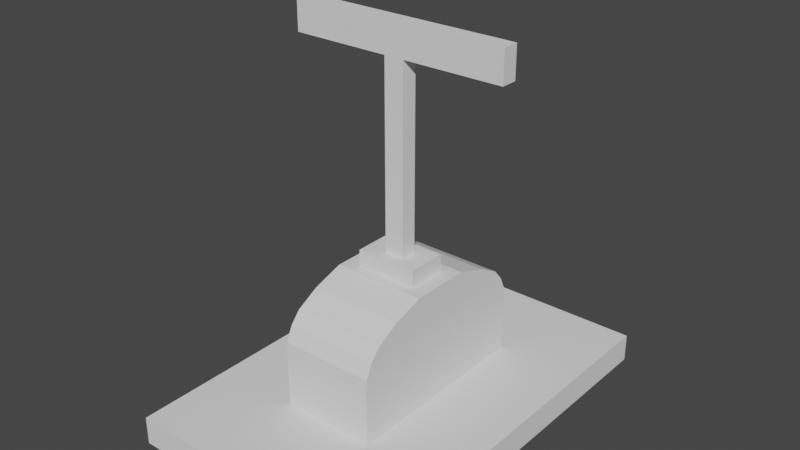 # Source: Dzwignia_01.blend  (saved by Blender 2.83.19; exported with 4.5.12 LTS)
import bpy
from mathutils import Matrix  # noqa: F401  (used for matrix-valued properties, if any)

bpy.ops.wm.read_factory_settings(use_empty=True)
scene = bpy.context.scene
scene.name = 'Scene'

# ---- collections
col_collection = bpy.data.collections.new('Collection'); scene.collection.children.link(col_collection)

# ---- world
world_world = bpy.data.worlds.new('World'); scene.world = world_world
world_world.use_nodes = True; world_world.node_tree.nodes.clear()
_N = world_world.node_tree.nodes; _L = world_world.node_tree.links
n0 = _N.new('ShaderNodeOutputWorld'); n0.name = 'World Output'; n0.location = (300, 300)
n1 = _N.new('ShaderNodeBackground'); n1.name = 'Background'; n1.location = (10, 300)
n1.inputs[0].default_value = (0.05088, 0.05088, 0.05088, 1.0)
_L.new(n1.outputs[0], n0.inputs[0])
n0.is_active_output = True
world_world.color = (0.05088, 0.05088, 0.05088)
world_world.use_sun_shadow = False
world_world.sun_shadow_jitter_overblur = 0.0

# ---- meshes
me_cube_004 = bpy.data.meshes.new('Cube.004')
me_cube_004.from_pydata([(-1.0, -1.0, -1.0), (-1.0, -1.0, 1.0), (-1.0, 1.0, -1.0), (-1.0, 1.0, 1.0), (1.0, -1.0, -1.0), (1.0, -1.0, 1.0), (1.0, 1.0, -1.0), (1.0, 1.0, 1.0)], [], [(0, 1, 3, 2), (2, 3, 7, 6), (6, 7, 5, 4), (4, 5, 1, 0), (2, 6, 4, 0), (7, 3, 1, 5)])
_uv = me_cube_004.uv_layers.new(name='UVMap')
_uv.uv.foreach_set('vector', [0.5089, 0.6899, 0.5525, 0.6899, 0.5525, 0.7334, 0.5089, 0.7334, 0.5089, 0.7334, 0.5525, 0.7334, 0.5525, 0.7769, 0.5089, 0.7769, 0.5089, 0.7769, 0.5525, 0.7769, 0.5525, 0.8205, 0.5089, 0.8205, 0.5089, 0.8205, 0.5525, 0.8205, 0.5525, 0.864, 0.5089, 0.864, 0.4654, 0.7769, 0.5089, 0.7769, 0.5089, 0.8205, 0.4654, 0.8205, 0.5525, 0.7769, 0.596, 0.7769, 0.596, 0.8205, 0.5525, 0.8205])
me_cube_004.use_remesh_fix_poles = True
me_cube_004.use_remesh_preserve_attributes = False
me_cube_004.use_mirror_vertex_groups = False
me_cube_004.update()
me_cube_005 = bpy.data.meshes.new('Cube.005')
me_cube_005.from_pydata([(-1.0, -1.0, -1.0), (-1.0, -1.0, 1.0), (-1.0, 1.0, -1.0), (-1.0, 1.0, 1.0), (1.0, -1.0, -1.0), (1.0, -1.0, 1.0), (1.0, 1.0, -1.0), (1.0, 1.0, 1.0), (-1.0, -0.9329, 1.385), (-1.0, 0.9329, 1.385), (1.0, 0.9329, 1.385), (1.0, -0.9329, 1.385), (-1.0, -0.8348, 1.691), (-1.0, 0.8348, 1.691), (1.0, 0.8348, 1.691), (1.0, -0.8348, 1.691), (-1.0, -0.8348, 1.691), (-1.0, 0.8348, 1.691), (1.0, 0.8348, 1.691), (1.0, -0.8348, 1.691), (-1.0, -0.6077, 2.027), (-1.0, 0.6077, 2.027), (1.0, 0.6077, 2.027), (1.0, -0.6077, 2.027), (-1.0, -0.6077, 2.027), (-1.0, 0.6077, 2.027), (1.0, 0.6077, 2.027), (1.0, -0.6077, 2.027), (-1.0, -0.3001, 2.296), (-1.0, 0.3001, 2.296), (1.0, 0.3001, 2.296), (1.0, -0.3001, 2.296), (-0.6601, -0.1981, 2.296), (-0.6601, 0.1981, 2.296), (0.6601, 0.1981, 2.296), (0.6601, -0.1981, 2.296), (-0.6601, -0.1981, 2.743), (-0.6601, 0.1981, 2.743), (0.6601, 0.1981, 2.743), (0.6601, -0.1981, 2.743), (-0.211, -0.1981, 2.743), (-0.211, 0.1981, 2.743), (0.211, 0.1981, 2.743), (0.211, -0.1981, 2.743), (-0.211, -0.08071, 2.743), (-0.211, 0.08071, 2.743), (0.211, 0.08071, 2.743), (0.211, -0.08071, 2.743), (-0.211, -0.08071, 7.674), (-0.211, 0.08071, 7.674), (0.211, 0.08071, 7.674), (0.211, -0.08071, 7.674), (-0.211, -0.08071, 8.499), (-0.211, 0.08071, 8.499), (0.211, 0.08071, 8.499), (0.211, -0.08071, 8.499), (-0.211, -0.08071, 7.674), (-0.211, 0.08071, 7.674), (0.211, 0.08071, 7.674), (0.211, -0.08071, 7.674), (-0.211, -0.08071, 8.499), (-0.211, 0.08071, 8.499), (0.211, 0.08071, 8.499), (0.211, -0.08071, 8.499), (2.323, 0.08071, 7.674), (2.323, -0.08071, 7.674), (2.323, 0.08071, 8.499), (2.323, -0.08071, 8.499), (-2.323, -0.08071, 7.674), (-2.323, 0.08071, 7.674), (-2.323, -0.08071, 8.499), (-2.323, 0.08071, 8.499)], [], [(0, 1, 3, 2), (2, 3, 7, 6), (6, 7, 5, 4), (4, 5, 1, 0), (2, 6, 4, 0), (3, 1, 8, 9), (8, 11, 15, 12), (1, 5, 11, 8), (7, 3, 9, 10), (5, 7, 10, 11), (15, 14, 18, 19), (10, 9, 13, 14), (11, 10, 14, 15), (9, 8, 12, 13), (16, 19, 23, 20), (13, 12, 16, 17), (12, 15, 19, 16), (14, 13, 17, 18), (22, 21, 25, 26), (18, 17, 21, 22), (19, 18, 22, 23), (17, 16, 20, 21), (27, 26, 30, 31), (23, 22, 26, 27), (21, 20, 24, 25), (20, 23, 27, 24), (28, 31, 35, 32), (25, 24, 28, 29), (24, 27, 31, 28), (26, 25, 29, 30), (35, 34, 38, 39), (30, 29, 33, 34), (31, 30, 34, 35), (29, 28, 32, 33), (39, 38, 42, 43), (33, 32, 36, 37), (32, 35, 39, 36), (34, 33, 37, 38), (40, 43, 47, 44), (37, 36, 40, 41), (36, 39, 43, 40), (38, 37, 41, 42), (47, 46, 50, 51), (42, 41, 45, 46), (43, 42, 46, 47), (41, 40, 44, 45), (55, 51, 59, 63), (45, 44, 48, 49), (44, 47, 51, 48), (46, 45, 49, 50), (54, 53, 52, 55), (48, 51, 55, 52), (50, 49, 53, 54), (49, 48, 56, 57), (56, 60, 70, 68), (63, 59, 65, 67), (48, 52, 60, 56), (54, 55, 63, 62), (52, 53, 61, 60), (50, 54, 62, 58), (53, 49, 57, 61), (51, 50, 58, 59), (65, 64, 66, 67), (58, 62, 66, 64), (62, 63, 67, 66), (59, 58, 64, 65), (69, 68, 70, 71), (60, 61, 71, 70), (57, 56, 68, 69), (61, 57, 69, 71)])
_uv = me_cube_005.uv_layers.new(name='UVMap')
_uv.uv.foreach_set('vector', [0.5751, 0.1608, 0.6092, 0.1608, 0.6092, 0.1949, 0.5751, 0.1949, 0.5751, 0.1949, 0.6092, 0.1949, 0.6092, 0.229, 0.5751, 0.229, 0.5751, 0.229, 0.6092, 0.229, 0.6092, 0.2631, 0.5751, 0.2631, 0.5751, 0.2631, 0.6092, 0.2631, 0.6092, 0.2973, 0.5751, 0.2973, 0.125, 0.5, 0.375, 0.5, 0.375, 0.75, 0.125, 0.75, 0.6092, 0.1949, 0.6092, 0.1608, 0.6092, 0.1608, 0.6092, 0.1949, 0.6092, 0.2973, 0.6092, 0.2631, 0.6092, 0.2631, 0.6092, 0.2973, 0.6092, 0.2973, 0.6092, 0.2631, 0.6092, 0.2631, 0.6092, 0.2973, 0.6092, 0.229, 0.6092, 0.1949, 0.6092, 0.1949, 0.6092, 0.229, 0.6092, 0.2631, 0.6092, 0.229, 0.6092, 0.229, 0.6092, 0.2631, 0.625, 0.75, 0.625, 0.5, 0.625, 0.5, 0.625, 0.75, 0.6092, 0.229, 0.6092, 0.1949, 0.6092, 0.1949, 0.6092, 0.229, 0.6092, 0.2631, 0.6092, 0.229, 0.6092, 0.229, 0.6092, 0.2631, 0.6092, 0.1949, 0.6092, 0.1608, 0.6092, 0.1608, 0.6092, 0.1949, 0.6092, 0.2973, 0.6092, 0.2631, 0.6092, 0.2631, 0.6092, 0.2973, 0.625, 0.25, 0.625, 0.0, 0.625, 0.0, 0.625, 0.25, 0.625, 1.0, 0.625, 0.75, 0.625, 0.75, 0.625, 1.0, 0.625, 0.5, 0.625, 0.25, 0.625, 0.25, 0.625, 0.5, 0.625, 0.5, 0.625, 0.25, 0.625, 0.25, 0.625, 0.5, 0.6092, 0.229, 0.6092, 0.1949, 0.6092, 0.1949, 0.6092, 0.229, 0.6092, 0.2631, 0.6092, 0.229, 0.6092, 0.229, 0.6092, 0.2631, 0.6092, 0.1949, 0.6092, 0.1608, 0.6092, 0.1608, 0.6092, 0.1949, 0.6092, 0.2631, 0.6092, 0.229, 0.6092, 0.229, 0.6092, 0.2631, 0.625, 0.75, 0.625, 0.5, 0.625, 0.5, 0.625, 0.75, 0.625, 0.25, 0.625, 0.0, 0.625, 0.0, 0.625, 0.25, 0.625, 1.0, 0.625, 0.75, 0.625, 0.75, 0.625, 1.0, 0.6092, 0.2973, 0.6092, 0.2631, 0.6092, 0.2631, 0.6092, 0.2973, 0.6092, 0.1949, 0.6092, 0.1608, 0.6092, 0.1608, 0.6092, 0.1949, 0.6092, 0.2973, 0.6092, 0.2631, 0.6092, 0.2631, 0.6092, 0.2973, 0.6092, 0.229, 0.6092, 0.1949, 0.6092, 0.1949, 0.6092, 0.229, 0.6947, 0.8738, 0.6947, 0.7859, 0.6947, 0.7859, 0.6947, 0.8738, 0.6092, 0.229, 0.6092, 0.1949, 0.6092, 0.1949, 0.6092, 0.229, 0.6092, 0.2631, 0.6092, 0.229, 0.6092, 0.229, 0.6092, 0.2631, 0.6092, 0.1949, 0.6092, 0.1608, 0.6092, 0.1608, 0.6092, 0.1949, 0.6947, 0.8738, 0.6947, 0.7859, 0.6947, 0.7859, 0.6947, 0.8738, 0.6947, 0.6981, 0.6947, 0.6102, 0.6947, 0.6102, 0.6947, 0.6981, 0.6947, 0.9616, 0.6947, 0.8738, 0.6947, 0.8738, 0.6947, 0.9616, 0.6947, 0.7859, 0.6947, 0.6981, 0.6947, 0.6981, 0.6947, 0.7859, 0.6947, 0.9616, 0.6947, 0.8738, 0.6947, 0.8738, 0.6947, 0.9616, 0.6947, 0.6981, 0.6947, 0.6102, 0.6947, 0.6102, 0.6947, 0.6981, 0.625, 1.0, 0.625, 0.75, 0.625, 0.75, 0.625, 1.0, 0.625, 0.5, 0.625, 0.25, 0.625, 0.25, 0.625, 0.5, 0.7419, 0.1067, 0.7419, 0.08234, 0.7419, 0.08234, 0.7419, 0.1067, 0.6947, 0.7859, 0.6947, 0.6981, 0.6947, 0.6981, 0.6947, 0.7859, 0.625, 0.75, 0.625, 0.5, 0.625, 0.5, 0.625, 0.75, 0.625, 0.25, 0.625, 0.0, 0.625, 0.0, 0.625, 0.25, 0.7356, 0.5153, 0.7356, 0.5153, 0.7356, 0.5153, 0.7356, 0.5153, 0.7419, 0.05798, 0.7419, 0.03363, 0.7419, 0.03363, 0.7419, 0.05798, 0.7419, 0.131, 0.7419, 0.1067, 0.7419, 0.1067, 0.7419, 0.131, 0.7419, 0.08234, 0.7419, 0.05798, 0.7419, 0.05798, 0.7419, 0.08234, 0.7356, 0.479, 0.7719, 0.479, 0.7719, 0.5153, 0.7356, 0.5153, 0.7356, 0.5515, 0.7356, 0.5153, 0.7356, 0.5153, 0.7356, 0.5515, 0.7356, 0.479, 0.7356, 0.4428, 0.7356, 0.4428, 0.7356, 0.479, 0.625, 0.25, 0.625, 0.0, 0.625, 0.0, 0.625, 0.25, 0.7356, 0.5515, 0.7356, 0.5515, 0.7356, 0.5515, 0.7356, 0.5515, 0.7356, 0.5153, 0.7356, 0.5153, 0.7356, 0.5153, 0.7356, 0.5153, 0.7356, 0.5515, 0.7356, 0.5515, 0.7356, 0.5515, 0.7356, 0.5515, 0.625, 0.5, 0.625, 0.75, 0.625, 0.75, 0.625, 0.5, 0.875, 0.75, 0.875, 0.5, 0.875, 0.5, 0.875, 0.75, 0.7356, 0.479, 0.7356, 0.479, 0.7356, 0.479, 0.7356, 0.479, 0.7356, 0.4428, 0.7356, 0.4428, 0.7356, 0.4428, 0.7356, 0.4428, 0.625, 0.75, 0.625, 0.5, 0.625, 0.5, 0.625, 0.75, 0.7356, 0.5153, 0.7356, 0.479, 0.7356, 0.479, 0.7356, 0.5153, 0.7356, 0.479, 0.7356, 0.479, 0.7356, 0.479, 0.7356, 0.479, 0.7356, 0.479, 0.7356, 0.5153, 0.7356, 0.5153, 0.7356, 0.479, 0.7356, 0.5153, 0.7356, 0.479, 0.7356, 0.479, 0.7356, 0.5153, 0.7356, 0.4428, 0.7356, 0.4066, 0.7356, 0.4066, 0.7356, 0.4428, 0.7719, 0.5153, 0.7719, 0.479, 0.7719, 0.479, 0.7719, 0.5153, 0.7356, 0.4428, 0.7356, 0.4066, 0.7356, 0.4066, 0.7356, 0.4428, 0.7356, 0.4428, 0.7356, 0.4428, 0.7356, 0.4428, 0.7356, 0.4428])
me_cube_005.use_remesh_fix_poles = True
me_cube_005.use_remesh_preserve_attributes = False
me_cube_005.use_mirror_vertex_groups = False
me_cube_005.update()

# ---- objects
ob_podstawa = bpy.data.objects.new('Podstawa', me_cube_004)
ob_dzwignia = bpy.data.objects.new('Dzwignia', me_cube_005)

# ---- transforms, parenting, visibility, modifiers, constraints
ob_podstawa.location = (0.0, 0.0, 0.0)
ob_podstawa.scale = (0.6669, 1.0, -0.07105)
ob_podstawa.lineart.crease_threshold = 0.0
ob_dzwignia.location = (0.0, 0.0, 0.2219)
ob_dzwignia.scale = (0.2367, 0.506, 0.189)
ob_dzwignia.lineart.crease_threshold = 0.0

# ---- collection membership
col_collection.objects.link(ob_podstawa)
col_collection.objects.link(ob_dzwignia)

# ---- scene / render settings (as saved in the file)
scene.frame_start = 1; scene.frame_end = 250; scene.frame_set(1)
scene.render.engine = 'BLENDER_EEVEE_NEXT'
scene.cycles.use_denoising = False
scene.cycles.samples = 128
scene.cycles.sampling_pattern = 'TABULATED_SOBOL'
scene.cycles.use_adaptive_sampling = False
scene.cycles.use_light_tree = False
scene.view_settings.view_transform = 'Filmic'
bpy.context.view_layer.update()

# ---- added for rendering (the .blend has no active camera and no usable light): camera, sun
cam_auto = bpy.data.cameras.new('AutoCamera')
cam_auto.lens = 50.0
cam_auto.sensor_width = 36.0
cam_auto.clip_end = 1000.0
ob_auto_camera = bpy.data.objects.new('AutoCamera', cam_auto)
scene.collection.objects.link(ob_auto_camera)
ob_auto_camera.location = (2.83468, -3.40161, 3.14641)
ob_auto_camera.rotation_euler = (1.09748, -7.21219e-08, 0.694738)
scene.camera = ob_auto_camera
light_auto_sun = bpy.data.lights.new('AutoSun', 'SUN')
light_auto_sun.energy = 3.0
light_auto_sun.angle = 0.0523599
ob_auto_sun = bpy.data.objects.new('AutoSun', light_auto_sun)
scene.collection.objects.link(ob_auto_sun)
ob_auto_sun.rotation_euler = (0.872665, 0.174533, 0.523599)
bpy.context.view_layer.update()
